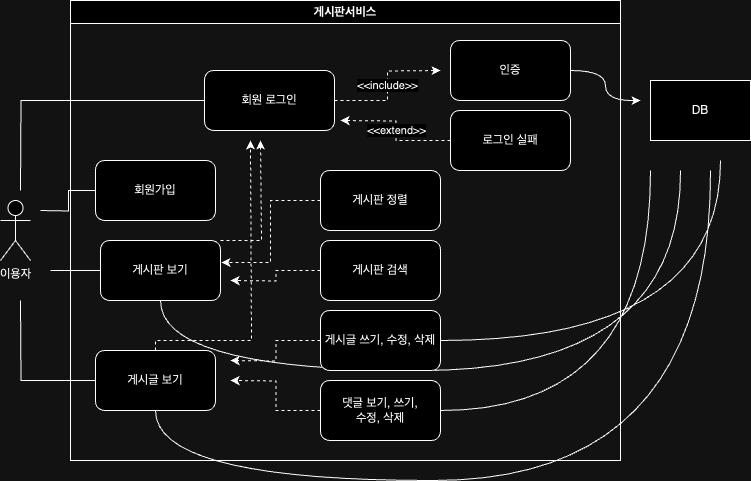

The diagram above was exported from draw.io. Its source (the exported page's mxGraphModel, read from the mxfile embedded in the PNG):
<mxGraphModel dx="364" dy="294" grid="1" gridSize="10" guides="1" tooltips="1" connect="1" arrows="1" fold="1" page="1" pageScale="1" pageWidth="827" pageHeight="1169" math="0" shadow="0">
  <root>
    <mxCell id="0" />
    <mxCell id="1" parent="0" />
    <mxCell id="K4mUvcSLxsChKHtLeeW8-1" value="이용자" style="shape=umlActor;verticalLabelPosition=bottom;verticalAlign=top;html=1;outlineConnect=0;" parent="1" vertex="1">
      <mxGeometry x="80" y="250" width="30" height="60" as="geometry" />
    </mxCell>
    <mxCell id="K4mUvcSLxsChKHtLeeW8-4" value="게시판서비스" style="swimlane;whiteSpace=wrap;html=1;" parent="1" vertex="1">
      <mxGeometry x="150" y="50" width="550" height="460" as="geometry" />
    </mxCell>
    <mxCell id="K4mUvcSLxsChKHtLeeW8-27" style="edgeStyle=orthogonalEdgeStyle;rounded=0;orthogonalLoop=1;jettySize=auto;html=1;entryX=1.008;entryY=0.367;entryDx=0;entryDy=0;entryPerimeter=0;dashed=1;" parent="K4mUvcSLxsChKHtLeeW8-4" source="K4mUvcSLxsChKHtLeeW8-5" target="K4mUvcSLxsChKHtLeeW8-12" edge="1">
      <mxGeometry relative="1" as="geometry" />
    </mxCell>
    <mxCell id="K4mUvcSLxsChKHtLeeW8-5" value="게시판 정렬" style="rounded=1;whiteSpace=wrap;html=1;" parent="K4mUvcSLxsChKHtLeeW8-4" vertex="1">
      <mxGeometry x="250" y="170" width="120" height="60" as="geometry" />
    </mxCell>
    <mxCell id="K4mUvcSLxsChKHtLeeW8-17" style="edgeStyle=orthogonalEdgeStyle;rounded=0;orthogonalLoop=1;jettySize=auto;html=1;endArrow=none;endFill=0;" parent="K4mUvcSLxsChKHtLeeW8-4" source="K4mUvcSLxsChKHtLeeW8-14" edge="1">
      <mxGeometry relative="1" as="geometry">
        <mxPoint x="-50" y="190" as="targetPoint" />
      </mxGeometry>
    </mxCell>
    <mxCell id="K4mUvcSLxsChKHtLeeW8-32" value="&amp;lt;&amp;lt;include&amp;gt;&amp;gt;" style="edgeStyle=orthogonalEdgeStyle;rounded=0;orthogonalLoop=1;jettySize=auto;html=1;dashed=1;" parent="K4mUvcSLxsChKHtLeeW8-4" source="K4mUvcSLxsChKHtLeeW8-14" edge="1">
      <mxGeometry relative="1" as="geometry">
        <mxPoint x="370" y="70" as="targetPoint" />
      </mxGeometry>
    </mxCell>
    <mxCell id="K4mUvcSLxsChKHtLeeW8-14" value="회원 로그인" style="rounded=1;whiteSpace=wrap;html=1;" parent="K4mUvcSLxsChKHtLeeW8-4" vertex="1">
      <mxGeometry x="134" y="70" width="130" height="60" as="geometry" />
    </mxCell>
    <mxCell id="K4mUvcSLxsChKHtLeeW8-18" style="edgeStyle=orthogonalEdgeStyle;rounded=0;orthogonalLoop=1;jettySize=auto;html=1;endArrow=none;endFill=0;" parent="K4mUvcSLxsChKHtLeeW8-4" source="K4mUvcSLxsChKHtLeeW8-13" edge="1">
      <mxGeometry relative="1" as="geometry">
        <mxPoint x="-30" y="210" as="targetPoint" />
      </mxGeometry>
    </mxCell>
    <mxCell id="K4mUvcSLxsChKHtLeeW8-13" value="회원가입" style="rounded=1;whiteSpace=wrap;html=1;" parent="K4mUvcSLxsChKHtLeeW8-4" vertex="1">
      <mxGeometry x="25" y="160" width="120" height="60" as="geometry" />
    </mxCell>
    <mxCell id="K4mUvcSLxsChKHtLeeW8-19" style="edgeStyle=orthogonalEdgeStyle;rounded=0;orthogonalLoop=1;jettySize=auto;html=1;endArrow=none;endFill=0;" parent="K4mUvcSLxsChKHtLeeW8-4" source="K4mUvcSLxsChKHtLeeW8-12" edge="1">
      <mxGeometry relative="1" as="geometry">
        <mxPoint x="-20" y="270" as="targetPoint" />
      </mxGeometry>
    </mxCell>
    <mxCell id="K4mUvcSLxsChKHtLeeW8-28" style="edgeStyle=orthogonalEdgeStyle;rounded=0;orthogonalLoop=1;jettySize=auto;html=1;dashed=1;" parent="K4mUvcSLxsChKHtLeeW8-4" source="K4mUvcSLxsChKHtLeeW8-12" edge="1">
      <mxGeometry relative="1" as="geometry">
        <mxPoint x="190" y="140" as="targetPoint" />
        <Array as="points">
          <mxPoint x="191" y="240" />
        </Array>
      </mxGeometry>
    </mxCell>
    <mxCell id="K4mUvcSLxsChKHtLeeW8-37" style="edgeStyle=orthogonalEdgeStyle;rounded=0;orthogonalLoop=1;jettySize=auto;html=1;curved=1;endArrow=none;endFill=0;" parent="K4mUvcSLxsChKHtLeeW8-4" source="K4mUvcSLxsChKHtLeeW8-12" edge="1">
      <mxGeometry relative="1" as="geometry">
        <mxPoint x="610" y="170" as="targetPoint" />
        <Array as="points">
          <mxPoint x="90" y="370" />
          <mxPoint x="611" y="370" />
          <mxPoint x="611" y="170" />
        </Array>
      </mxGeometry>
    </mxCell>
    <mxCell id="K4mUvcSLxsChKHtLeeW8-12" value="게시판 보기" style="rounded=1;whiteSpace=wrap;html=1;" parent="K4mUvcSLxsChKHtLeeW8-4" vertex="1">
      <mxGeometry x="30" y="240" width="120" height="60" as="geometry" />
    </mxCell>
    <mxCell id="K4mUvcSLxsChKHtLeeW8-20" style="edgeStyle=orthogonalEdgeStyle;rounded=0;orthogonalLoop=1;jettySize=auto;html=1;endArrow=none;endFill=0;" parent="K4mUvcSLxsChKHtLeeW8-4" source="K4mUvcSLxsChKHtLeeW8-11" edge="1">
      <mxGeometry relative="1" as="geometry">
        <mxPoint x="-50" y="300" as="targetPoint" />
      </mxGeometry>
    </mxCell>
    <mxCell id="K4mUvcSLxsChKHtLeeW8-29" style="edgeStyle=orthogonalEdgeStyle;rounded=0;orthogonalLoop=1;jettySize=auto;html=1;dashed=1;" parent="K4mUvcSLxsChKHtLeeW8-4" source="K4mUvcSLxsChKHtLeeW8-11" edge="1">
      <mxGeometry relative="1" as="geometry">
        <mxPoint x="180" y="140" as="targetPoint" />
        <Array as="points">
          <mxPoint x="181" y="340" />
        </Array>
      </mxGeometry>
    </mxCell>
    <mxCell id="K4mUvcSLxsChKHtLeeW8-36" style="edgeStyle=orthogonalEdgeStyle;rounded=0;orthogonalLoop=1;jettySize=auto;html=1;curved=1;endArrow=none;endFill=0;" parent="K4mUvcSLxsChKHtLeeW8-4" source="K4mUvcSLxsChKHtLeeW8-11" edge="1">
      <mxGeometry relative="1" as="geometry">
        <mxPoint x="640" y="170" as="targetPoint" />
        <Array as="points">
          <mxPoint x="85" y="480" />
          <mxPoint x="641" y="480" />
          <mxPoint x="641" y="170" />
        </Array>
      </mxGeometry>
    </mxCell>
    <mxCell id="K4mUvcSLxsChKHtLeeW8-11" value="게시글 보기" style="rounded=1;whiteSpace=wrap;html=1;" parent="K4mUvcSLxsChKHtLeeW8-4" vertex="1">
      <mxGeometry x="25" y="350" width="120" height="60" as="geometry" />
    </mxCell>
    <mxCell id="K4mUvcSLxsChKHtLeeW8-21" style="edgeStyle=orthogonalEdgeStyle;rounded=0;orthogonalLoop=1;jettySize=auto;html=1;dashed=1;" parent="K4mUvcSLxsChKHtLeeW8-4" source="K4mUvcSLxsChKHtLeeW8-10" edge="1">
      <mxGeometry relative="1" as="geometry">
        <mxPoint x="160" y="380" as="targetPoint" />
      </mxGeometry>
    </mxCell>
    <mxCell id="j3EYurfrHUZGEjeRXh8o-1" style="edgeStyle=entityRelationEdgeStyle;rounded=0;orthogonalLoop=1;jettySize=auto;html=1;strokeColor=none;" parent="K4mUvcSLxsChKHtLeeW8-4" source="K4mUvcSLxsChKHtLeeW8-10" edge="1">
      <mxGeometry relative="1" as="geometry">
        <mxPoint x="590" y="170" as="targetPoint" />
      </mxGeometry>
    </mxCell>
    <mxCell id="j3EYurfrHUZGEjeRXh8o-2" style="edgeStyle=orthogonalEdgeStyle;rounded=0;orthogonalLoop=1;jettySize=auto;html=1;curved=1;endArrow=none;endFill=0;" parent="K4mUvcSLxsChKHtLeeW8-4" source="K4mUvcSLxsChKHtLeeW8-10" edge="1">
      <mxGeometry relative="1" as="geometry">
        <mxPoint x="580" y="170" as="targetPoint" />
      </mxGeometry>
    </mxCell>
    <mxCell id="K4mUvcSLxsChKHtLeeW8-10" value="댓글 보기, 쓰기, &lt;br&gt;수정, 삭제" style="rounded=1;whiteSpace=wrap;html=1;" parent="K4mUvcSLxsChKHtLeeW8-4" vertex="1">
      <mxGeometry x="250" y="380" width="120" height="60" as="geometry" />
    </mxCell>
    <mxCell id="K4mUvcSLxsChKHtLeeW8-22" style="edgeStyle=orthogonalEdgeStyle;rounded=0;orthogonalLoop=1;jettySize=auto;html=1;dashed=1;" parent="K4mUvcSLxsChKHtLeeW8-4" source="K4mUvcSLxsChKHtLeeW8-9" edge="1">
      <mxGeometry relative="1" as="geometry">
        <mxPoint x="160" y="360" as="targetPoint" />
      </mxGeometry>
    </mxCell>
    <mxCell id="j3EYurfrHUZGEjeRXh8o-3" style="edgeStyle=orthogonalEdgeStyle;rounded=0;orthogonalLoop=1;jettySize=auto;html=1;curved=1;endArrow=none;endFill=0;" parent="K4mUvcSLxsChKHtLeeW8-4" source="K4mUvcSLxsChKHtLeeW8-9" edge="1">
      <mxGeometry relative="1" as="geometry">
        <mxPoint x="650" y="160" as="targetPoint" />
      </mxGeometry>
    </mxCell>
    <mxCell id="K4mUvcSLxsChKHtLeeW8-9" value="게시글 쓰기, 수정, 삭제" style="rounded=1;whiteSpace=wrap;html=1;" parent="K4mUvcSLxsChKHtLeeW8-4" vertex="1">
      <mxGeometry x="250" y="310" width="120" height="60" as="geometry" />
    </mxCell>
    <mxCell id="K4mUvcSLxsChKHtLeeW8-38" style="edgeStyle=orthogonalEdgeStyle;rounded=0;orthogonalLoop=1;jettySize=auto;html=1;curved=1;" parent="K4mUvcSLxsChKHtLeeW8-4" source="K4mUvcSLxsChKHtLeeW8-8" edge="1">
      <mxGeometry relative="1" as="geometry">
        <mxPoint x="570" y="100" as="targetPoint" />
      </mxGeometry>
    </mxCell>
    <mxCell id="K4mUvcSLxsChKHtLeeW8-8" value="인증" style="rounded=1;whiteSpace=wrap;html=1;" parent="K4mUvcSLxsChKHtLeeW8-4" vertex="1">
      <mxGeometry x="380" y="40" width="120" height="60" as="geometry" />
    </mxCell>
    <mxCell id="K4mUvcSLxsChKHtLeeW8-33" value="&amp;lt;&amp;lt;extend&amp;gt;&amp;gt;" style="edgeStyle=orthogonalEdgeStyle;rounded=0;orthogonalLoop=1;jettySize=auto;html=1;dashed=1;" parent="K4mUvcSLxsChKHtLeeW8-4" source="K4mUvcSLxsChKHtLeeW8-7" edge="1">
      <mxGeometry relative="1" as="geometry">
        <mxPoint x="270" y="120" as="targetPoint" />
      </mxGeometry>
    </mxCell>
    <mxCell id="K4mUvcSLxsChKHtLeeW8-7" value="로그인 실패" style="rounded=1;whiteSpace=wrap;html=1;" parent="K4mUvcSLxsChKHtLeeW8-4" vertex="1">
      <mxGeometry x="380" y="110" width="120" height="60" as="geometry" />
    </mxCell>
    <mxCell id="K4mUvcSLxsChKHtLeeW8-23" style="edgeStyle=orthogonalEdgeStyle;rounded=0;orthogonalLoop=1;jettySize=auto;html=1;dashed=1;" parent="K4mUvcSLxsChKHtLeeW8-4" source="K4mUvcSLxsChKHtLeeW8-6" edge="1">
      <mxGeometry relative="1" as="geometry">
        <mxPoint x="160" y="280" as="targetPoint" />
      </mxGeometry>
    </mxCell>
    <mxCell id="K4mUvcSLxsChKHtLeeW8-6" value="게시판 검색" style="rounded=1;whiteSpace=wrap;html=1;" parent="K4mUvcSLxsChKHtLeeW8-4" vertex="1">
      <mxGeometry x="250" y="240" width="120" height="60" as="geometry" />
    </mxCell>
    <mxCell id="K4mUvcSLxsChKHtLeeW8-34" value="DB" style="rounded=0;whiteSpace=wrap;html=1;" parent="1" vertex="1">
      <mxGeometry x="730" y="130" width="100" height="60" as="geometry" />
    </mxCell>
  </root>
</mxGraphModel>